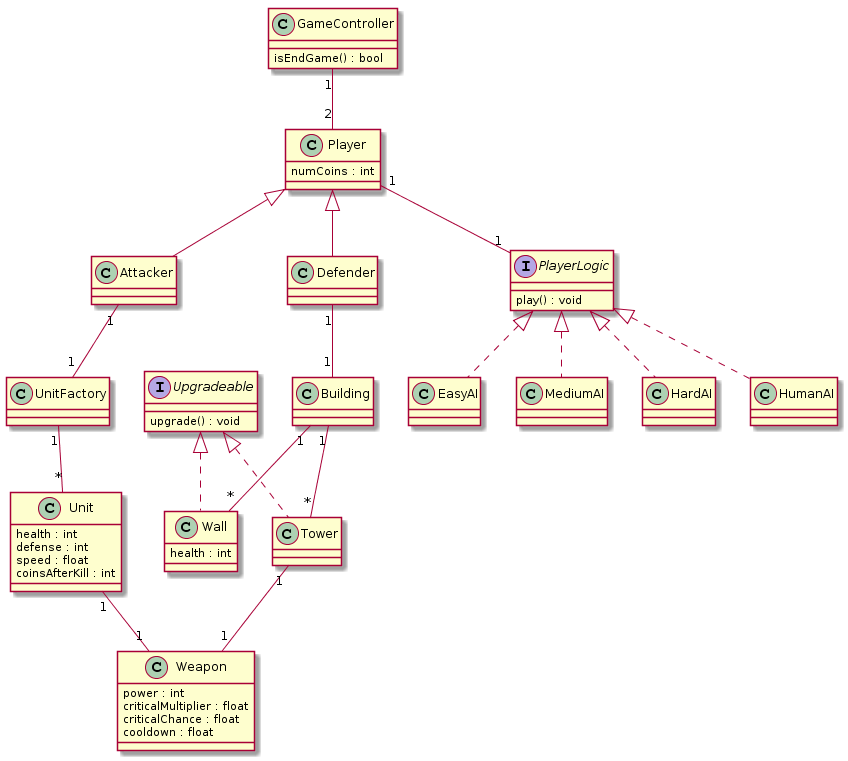

The diagram above was rendered by PlantUML. Its source (embedded in the PNG):
@startuml
class GameController {
    isEndGame() : bool
}

class Player {
    numCoins : int
}

class Defender extends Player {
}


class Attacker extends Player {
}

GameController "1" -- "2" Player

interface PlayerLogic {
    play() : void
}

class HumanAI implements PlayerLogic {
}
class EasyAI implements PlayerLogic {
}
class MediumAI implements PlayerLogic {
}
class HardAI implements PlayerLogic {
}

Player "1" -- "1" PlayerLogic

interface Upgradeable {
    upgrade() : void
}

class Unit {
    health : int
    defense : int
    speed : float
    coinsAfterKill : int
    
}

class UnitFactory {

}

Attacker "1" -- "1" UnitFactory
UnitFactory "1" -- "*" Unit

class Weapon {
    power : int
    criticalMultiplier : float
    criticalChance : float
    cooldown : float
}

Unit "1" -- "1" Weapon
Tower "1" -- "1" Weapon

class Building {
}

Defender "1" -- "1" Building

class Tower implements Upgradeable{
}
 
Building "1" -- "*" Tower

class Wall implements Upgradeable{
    health : int
}

Building "1" -- "*" Wall
@enduml